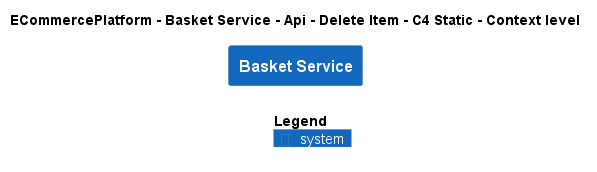

The diagram above was rendered by PlantUML. Its source (embedded in the PNG):
@startuml
!include ..\..\..\..\..\..\..\.c4s\C4_Context.puml

AddElementTag("c4interflow:lifecycle:new", $bgColor=green, $fontColor=#ffffff, $borderColor=green, $shadowing="False")
AddElementTag("c4interflow:lifecycle:changed", $bgColor=orange, $fontColor=#ffffff, $borderColor=orange, $shadowing="False")
AddElementTag("c4interflow:lifecycle:removed", $bgColor=red, $fontColor=#ffffff, $borderColor=red, $shadowing="False")

AddRelTag("c4interflow:lifecycle:new", $textColor=green, $lineColor=green)
AddRelTag("c4interflow:lifecycle:changed", $textColor=orange, $lineColor=orange)
AddRelTag("c4interflow:lifecycle:removed", $textColor=red, $lineColor=red)

SHOW_PERSON_PORTRAIT()
LAYOUT_TOP_DOWN()

skinparam linetype polyline

title ECommercePlatform - Basket Service - Api - Delete Item - C4 Static - Context level

System(ECommercePlatform.SoftwareSystems.BasketService, "Basket Service", "")



SHOW_LEGEND()
@enduml